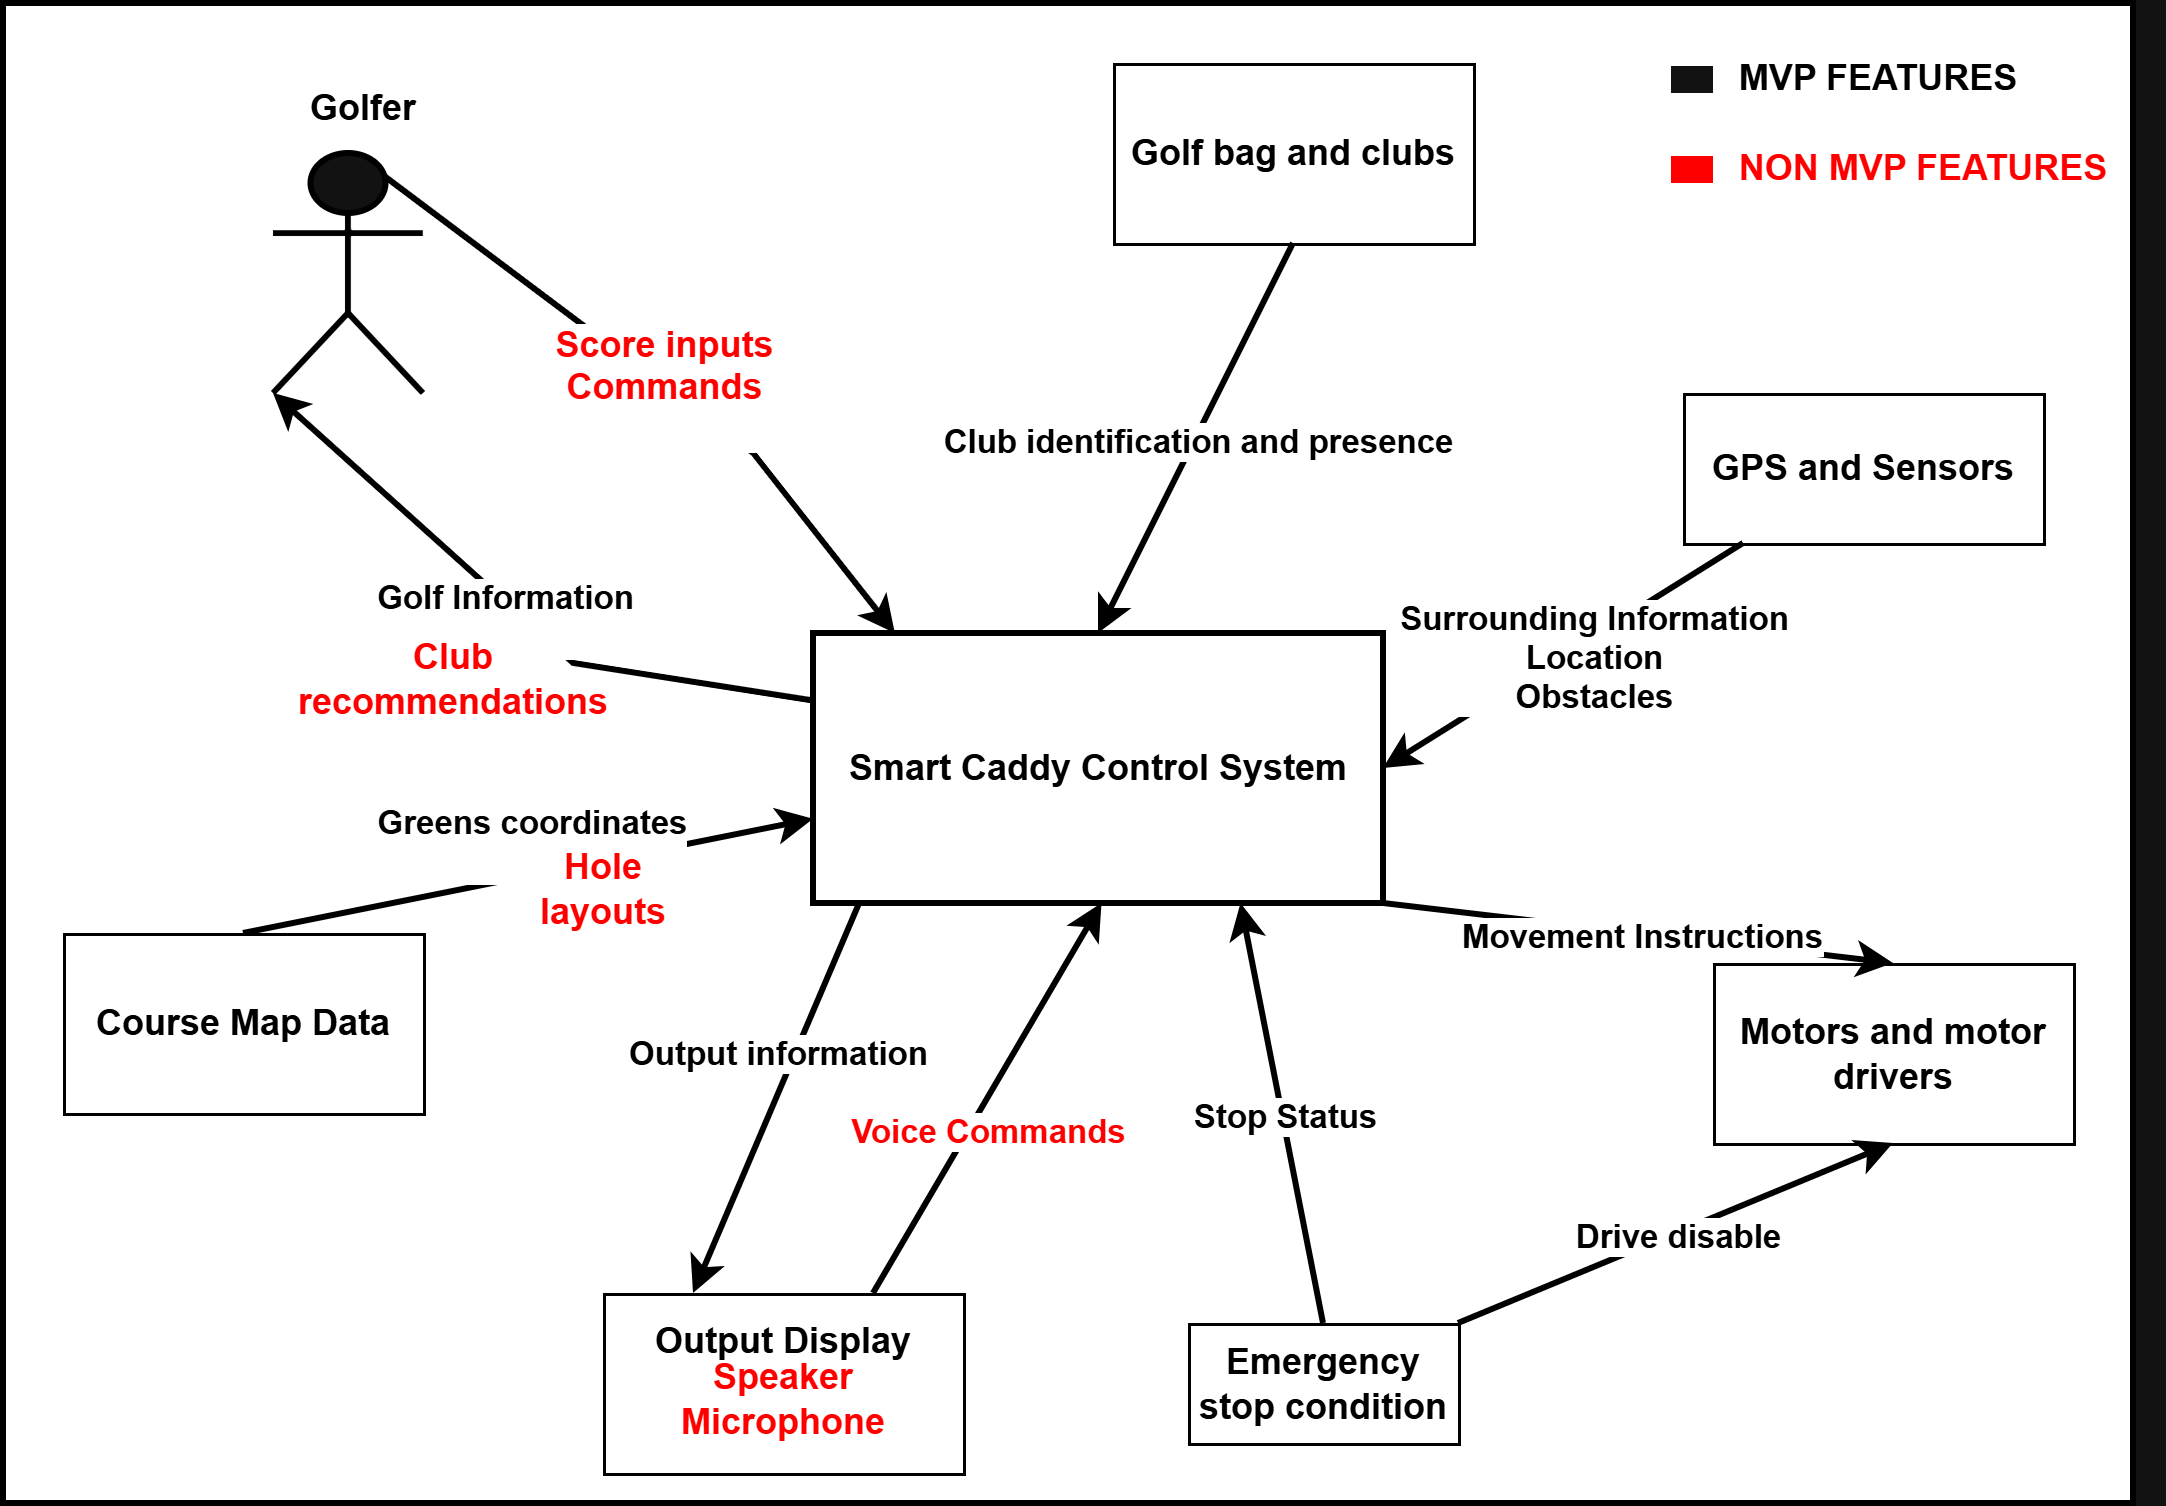

The diagram above was exported from draw.io. Its source (the exported page's mxGraphModel, read from the mxfile embedded in the PNG):
<mxGraphModel dx="912" dy="588" grid="1" gridSize="10" guides="1" tooltips="1" connect="1" arrows="1" fold="1" page="1" pageScale="1" pageWidth="850" pageHeight="1100" background="light-dark(#ffffff, #121212)" math="0" shadow="0">
  <root>
    <mxCell id="0" />
    <mxCell id="1" parent="0" />
    <mxCell id="gl830md5A9bRPc3Qo1jO-39" parent="1" style="rounded=0;whiteSpace=wrap;html=1;strokeColor=light-dark(#000000,#000000);fillColor=light-dark(#FFFFFF,#FFFFFF);strokeWidth=2;fontStyle=1;shadow=0;" value="" vertex="1">
      <mxGeometry height="500" width="710" x="30" y="110" as="geometry" />
    </mxCell>
    <mxCell id="AdkGtMRA6LYIPyLXRcSe-1" parent="1" style="rounded=0;whiteSpace=wrap;html=1;strokeColor=light-dark(#000000,#000000);fontColor=light-dark(#000000,#000000);labelBackgroundColor=light-dark(#FFFFFF,#FFFFFF);fillColor=light-dark(#FFFFFF,#FFFFFF);strokeWidth=2;fontStyle=1" value="Smart Caddy Control System" vertex="1">
      <mxGeometry height="90" width="190" x="300" y="320" as="geometry" />
    </mxCell>
    <mxCell id="gl830md5A9bRPc3Qo1jO-1" parent="1" style="shape=umlActor;verticalLabelPosition=bottom;verticalAlign=top;html=1;outlineConnect=0;rounded=0;strokeColor=light-dark(#000000,#000000);strokeWidth=2;" value="`" vertex="1">
      <mxGeometry height="80" width="50" x="120" y="160" as="geometry" />
    </mxCell>
    <mxCell id="gl830md5A9bRPc3Qo1jO-2" edge="1" parent="1" source="gl830md5A9bRPc3Qo1jO-1" style="endArrow=classic;html=1;rounded=0;entryX=0.088;entryY=-0.078;entryDx=0;entryDy=0;exitX=0.75;exitY=0.1;exitDx=0;exitDy=0;exitPerimeter=0;strokeColor=light-dark(#000000,#000000);strokeWidth=2;" target="AdkGtMRA6LYIPyLXRcSe-1" value="">
      <mxGeometry relative="1" as="geometry">
        <Array as="points">
          <mxPoint x="280" y="260" />
        </Array>
        <mxPoint x="380" y="380" as="sourcePoint" />
        <mxPoint x="480" y="380" as="targetPoint" />
      </mxGeometry>
    </mxCell>
    <mxCell id="gl830md5A9bRPc3Qo1jO-3" connectable="0" parent="gl830md5A9bRPc3Qo1jO-2" style="edgeLabel;resizable=0;html=1;;align=center;verticalAlign=middle;rounded=0;fontColor=light-dark(#000000,#FF0000);labelBackgroundColor=light-dark(#FFFFFF,#FFFFFF);fontStyle=1" value="&lt;font style=&quot;font-size: 12px;&quot;&gt;Score inputs&lt;br&gt;Commands&lt;br&gt;&lt;br&gt;&lt;/font&gt;" vertex="1">
      <mxGeometry relative="1" as="geometry" />
    </mxCell>
    <mxCell id="gl830md5A9bRPc3Qo1jO-4" edge="1" parent="1" source="AdkGtMRA6LYIPyLXRcSe-1" style="endArrow=classic;html=1;rounded=0;exitX=0;exitY=0.25;exitDx=0;exitDy=0;entryX=0;entryY=1;entryDx=0;entryDy=0;entryPerimeter=0;strokeColor=light-dark(#000000,#000000);strokeWidth=2;" target="gl830md5A9bRPc3Qo1jO-1" value="">
      <mxGeometry relative="1" x="-0.2989" as="geometry">
        <Array as="points">
          <mxPoint x="220" y="330" />
        </Array>
        <mxPoint x="380" y="380" as="sourcePoint" />
        <mxPoint x="180" y="280" as="targetPoint" />
      </mxGeometry>
    </mxCell>
    <mxCell id="gl830md5A9bRPc3Qo1jO-5" connectable="0" parent="gl830md5A9bRPc3Qo1jO-4" style="edgeLabel;resizable=0;html=1;;align=center;verticalAlign=middle;rounded=0;fontColor=light-dark(#000000,#000000);labelBackgroundColor=light-dark(#FFFFFF,#FFFFFF);fontStyle=1" value="Golf Information&lt;br&gt;&lt;div&gt;&lt;br/&gt;&lt;/div&gt;" vertex="1">
      <mxGeometry relative="1" x="-0.2989" as="geometry">
        <mxPoint x="-28" y="-16" as="offset" />
      </mxGeometry>
    </mxCell>
    <mxCell id="gl830md5A9bRPc3Qo1jO-6" parent="1" style="rounded=0;whiteSpace=wrap;html=1;strokeColor=light-dark(#000000,#000000);fontColor=light-dark(#000000,#000000);labelBackgroundColor=light-dark(#FFFFFF,#FFFFFF);fillColor=light-dark(#FFFFFF,#FFFFFF);fontStyle=1" value="Golf bag and clubs" vertex="1">
      <mxGeometry height="60" width="120" x="400" y="130" as="geometry" />
    </mxCell>
    <mxCell id="gl830md5A9bRPc3Qo1jO-7" edge="1" parent="1" source="gl830md5A9bRPc3Qo1jO-6" style="endArrow=classic;html=1;rounded=0;exitX=0.5;exitY=1;exitDx=0;exitDy=0;entryX=0.5;entryY=0;entryDx=0;entryDy=0;strokeColor=light-dark(#000000,#000000);strokeWidth=2;" target="AdkGtMRA6LYIPyLXRcSe-1" value="">
      <mxGeometry relative="1" as="geometry">
        <mxPoint x="330" y="370" as="sourcePoint" />
        <mxPoint x="430" y="370" as="targetPoint" />
      </mxGeometry>
    </mxCell>
    <mxCell id="gl830md5A9bRPc3Qo1jO-8" connectable="0" parent="gl830md5A9bRPc3Qo1jO-7" style="edgeLabel;resizable=0;html=1;;align=center;verticalAlign=middle;rounded=0;fontColor=light-dark(#000000,#000000);labelBackgroundColor=light-dark(#FFFFFF,#FFFFFF);fontStyle=1" value="Club identification and presence" vertex="1">
      <mxGeometry relative="1" as="geometry" />
    </mxCell>
    <mxCell id="gl830md5A9bRPc3Qo1jO-9" parent="1" style="rounded=0;whiteSpace=wrap;html=1;strokeColor=light-dark(#000000,#000000);labelBackgroundColor=light-dark(#FFFFFF,#FFFFFF);fillColor=light-dark(#FFFFFF,#FFFFFF);strokeWidth=1;fontStyle=1" value="&lt;span style=&quot;color: light-dark(rgb(0, 0, 0), rgb(0, 0, 0));&quot;&gt;GPS and Sensors&lt;/span&gt;" vertex="1">
      <mxGeometry height="50" width="120" x="590" y="240" as="geometry" />
    </mxCell>
    <mxCell id="gl830md5A9bRPc3Qo1jO-10" parent="1" style="rounded=0;whiteSpace=wrap;html=1;strokeColor=light-dark(#000000,#000000);fontColor=light-dark(#000000,#000000);labelBackgroundColor=light-dark(#FFFFFF,#FFFFFF);fillColor=light-dark(#FFFFFF,#FFFFFF);fontStyle=1" value="Motors and motor drivers" vertex="1">
      <mxGeometry height="60" width="120" x="600" y="430" as="geometry" />
    </mxCell>
    <mxCell id="gl830md5A9bRPc3Qo1jO-11" parent="1" style="rounded=0;whiteSpace=wrap;html=1;strokeColor=light-dark(#000000,#000000);fontColor=light-dark(#000000,#000000);labelBackgroundColor=light-dark(#FFFFFF,#FFFFFF);fillColor=light-dark(#FFFFFF,#FFFFFF);fontStyle=1" value="Course Map Data" vertex="1">
      <mxGeometry height="60" width="120" x="50" y="420" as="geometry" />
    </mxCell>
    <mxCell id="gl830md5A9bRPc3Qo1jO-12" parent="1" style="text;html=1;whiteSpace=wrap;strokeColor=none;fillColor=none;align=center;verticalAlign=middle;rounded=0;fontColor=light-dark(#000000,#000000);fontStyle=1" value="Golfer" vertex="1">
      <mxGeometry height="30" width="60" x="120" y="130" as="geometry" />
    </mxCell>
    <mxCell id="gl830md5A9bRPc3Qo1jO-13" parent="1" style="rounded=0;whiteSpace=wrap;html=1;strokeColor=light-dark(#000000,#000000);fontColor=light-dark(#000000,#000000);labelBackgroundColor=light-dark(#FFFFFF,#FFFFFF);fillColor=light-dark(#FFFFFF,#FFFFFF);fontStyle=1" value="Emergency stop condition" vertex="1">
      <mxGeometry height="40" width="90" x="425" y="550" as="geometry" />
    </mxCell>
    <mxCell id="gl830md5A9bRPc3Qo1jO-14" parent="1" style="rounded=0;whiteSpace=wrap;html=1;strokeColor=light-dark(#000000,#000000);fontColor=light-dark(#000000,#000000);labelBackgroundColor=light-dark(#FFFFFF,#FFFFFF);fillColor=light-dark(#FFFFFF,#FFFFFF);fontStyle=1" value="Output Display&lt;div&gt;&lt;br&gt;&lt;/div&gt;&lt;div&gt;&lt;br&gt;&lt;/div&gt;" vertex="1">
      <mxGeometry height="60" width="120" x="230" y="540" as="geometry" />
    </mxCell>
    <mxCell id="gl830md5A9bRPc3Qo1jO-15" edge="1" parent="1" source="gl830md5A9bRPc3Qo1jO-9" style="endArrow=classic;html=1;rounded=0;entryX=1;entryY=0.5;entryDx=0;entryDy=0;strokeColor=light-dark(#000000,#000000);startSize=6;endSize=6;strokeWidth=2;" target="AdkGtMRA6LYIPyLXRcSe-1" value="">
      <mxGeometry relative="1" as="geometry">
        <mxPoint x="330" y="390" as="sourcePoint" />
        <mxPoint x="430" y="390" as="targetPoint" />
      </mxGeometry>
    </mxCell>
    <mxCell id="gl830md5A9bRPc3Qo1jO-16" connectable="0" parent="gl830md5A9bRPc3Qo1jO-15" style="edgeLabel;resizable=0;html=1;;align=center;verticalAlign=middle;rounded=0;fontColor=light-dark(#000000,#000000);labelBackgroundColor=light-dark(#FFFFFF,#FFFFFF);fontStyle=1" value="Surrounding Information&lt;div&gt;Location&lt;br&gt;Obstacles&lt;/div&gt;" vertex="1">
      <mxGeometry relative="1" as="geometry">
        <mxPoint x="10" as="offset" />
      </mxGeometry>
    </mxCell>
    <mxCell id="gl830md5A9bRPc3Qo1jO-17" edge="1" parent="1" source="AdkGtMRA6LYIPyLXRcSe-1" style="endArrow=classic;html=1;rounded=0;entryX=0.5;entryY=0;entryDx=0;entryDy=0;exitX=1;exitY=1;exitDx=0;exitDy=0;strokeColor=light-dark(#000000,#000000);strokeWidth=2;" target="gl830md5A9bRPc3Qo1jO-10" value="">
      <mxGeometry relative="1" as="geometry">
        <mxPoint x="330" y="390" as="sourcePoint" />
        <mxPoint x="430" y="390" as="targetPoint" />
      </mxGeometry>
    </mxCell>
    <mxCell id="gl830md5A9bRPc3Qo1jO-18" connectable="0" parent="gl830md5A9bRPc3Qo1jO-17" style="edgeLabel;resizable=0;html=1;;align=center;verticalAlign=middle;rounded=0;fontColor=light-dark(#000000,#000000);labelBackgroundColor=light-dark(#FFFFFF,#FFFFFF);fontStyle=1" value="Movement Instructions" vertex="1">
      <mxGeometry relative="1" as="geometry" />
    </mxCell>
    <mxCell id="gl830md5A9bRPc3Qo1jO-20" edge="1" parent="1" source="gl830md5A9bRPc3Qo1jO-13" style="endArrow=classic;html=1;rounded=0;entryX=0.75;entryY=1;entryDx=0;entryDy=0;exitX=0.5;exitY=0;exitDx=0;exitDy=0;strokeColor=light-dark(#000000,#000000);strokeWidth=2;" target="AdkGtMRA6LYIPyLXRcSe-1" value="">
      <mxGeometry relative="1" as="geometry">
        <mxPoint x="330" y="390" as="sourcePoint" />
        <mxPoint x="430" y="390" as="targetPoint" />
      </mxGeometry>
    </mxCell>
    <mxCell id="gl830md5A9bRPc3Qo1jO-21" connectable="0" parent="gl830md5A9bRPc3Qo1jO-20" style="edgeLabel;resizable=0;html=1;;align=center;verticalAlign=middle;rounded=0;fontColor=light-dark(#000000,#000000);labelBackgroundColor=light-dark(#FFFFFF,#FFFFFF);fontStyle=1" value="Stop Status" vertex="1">
      <mxGeometry relative="1" as="geometry" />
    </mxCell>
    <mxCell id="gl830md5A9bRPc3Qo1jO-24" edge="1" parent="1" source="AdkGtMRA6LYIPyLXRcSe-1" style="endArrow=classic;html=1;rounded=0;entryX=0.25;entryY=0;entryDx=0;entryDy=0;exitX=0.086;exitY=0.994;exitDx=0;exitDy=0;strokeColor=light-dark(#000000,#000000);strokeWidth=2;" target="gl830md5A9bRPc3Qo1jO-14" value="">
      <mxGeometry relative="1" as="geometry">
        <mxPoint x="330" y="390" as="sourcePoint" />
        <mxPoint x="430" y="390" as="targetPoint" />
      </mxGeometry>
    </mxCell>
    <mxCell id="gl830md5A9bRPc3Qo1jO-25" connectable="0" parent="gl830md5A9bRPc3Qo1jO-24" style="edgeLabel;resizable=0;html=1;;align=center;verticalAlign=middle;rounded=0;fontColor=light-dark(#000000,#000000);labelBackgroundColor=light-dark(#FFFFFF,#FFFFFF);fontStyle=1" value="Output information" vertex="1">
      <mxGeometry relative="1" as="geometry">
        <mxPoint y="-16" as="offset" />
      </mxGeometry>
    </mxCell>
    <mxCell id="gl830md5A9bRPc3Qo1jO-27" edge="1" parent="1" source="gl830md5A9bRPc3Qo1jO-14" style="endArrow=classic;html=1;rounded=0;exitX=0.75;exitY=0;exitDx=0;exitDy=0;entryX=0.507;entryY=1.069;entryDx=0;entryDy=0;strokeColor=light-dark(#000000,#000000);strokeWidth=2;" target="AdkGtMRA6LYIPyLXRcSe-1" value="">
      <mxGeometry relative="1" as="geometry">
        <mxPoint x="330" y="390" as="sourcePoint" />
        <mxPoint x="430" y="390" as="targetPoint" />
      </mxGeometry>
    </mxCell>
    <mxCell id="gl830md5A9bRPc3Qo1jO-28" connectable="0" parent="gl830md5A9bRPc3Qo1jO-27" style="edgeLabel;resizable=0;html=1;;align=center;verticalAlign=middle;rounded=0;fontColor=light-dark(#000000,#FF0000);labelBackgroundColor=light-dark(#FFFFFF,#FFFFFF);fontStyle=1" value="Voice Commands" vertex="1">
      <mxGeometry relative="1" as="geometry">
        <mxPoint y="10" as="offset" />
      </mxGeometry>
    </mxCell>
    <mxCell id="gl830md5A9bRPc3Qo1jO-31" edge="1" parent="1" source="gl830md5A9bRPc3Qo1jO-11" style="endArrow=classic;html=1;rounded=0;exitX=0.5;exitY=0;exitDx=0;exitDy=0;entryX=-0.011;entryY=0.692;entryDx=0;entryDy=0;strokeColor=light-dark(#000000,#000000);strokeWidth=2;" target="AdkGtMRA6LYIPyLXRcSe-1" value="">
      <mxGeometry relative="1" as="geometry">
        <mxPoint x="330" y="390" as="sourcePoint" />
        <mxPoint x="430" y="390" as="targetPoint" />
      </mxGeometry>
    </mxCell>
    <mxCell id="gl830md5A9bRPc3Qo1jO-32" connectable="0" parent="gl830md5A9bRPc3Qo1jO-31" style="edgeLabel;resizable=0;html=1;;align=center;verticalAlign=middle;rounded=0;fontColor=light-dark(#000000,#000000);labelBackgroundColor=light-dark(#FFFFFF,#FFFFFF);fontStyle=1" value="Greens coordinates&lt;br&gt;&lt;div&gt;&lt;br&gt;&lt;/div&gt;" vertex="1">
      <mxGeometry relative="1" as="geometry">
        <mxPoint y="-11" as="offset" />
      </mxGeometry>
    </mxCell>
    <mxCell id="gl830md5A9bRPc3Qo1jO-35" edge="1" parent="1" source="gl830md5A9bRPc3Qo1jO-13" style="endArrow=classic;html=1;rounded=0;entryX=0.5;entryY=1;entryDx=0;entryDy=0;exitX=1;exitY=0;exitDx=0;exitDy=0;strokeColor=light-dark(#000000,#000000);strokeWidth=2;" target="gl830md5A9bRPc3Qo1jO-10" value="">
      <mxGeometry relative="1" as="geometry">
        <mxPoint x="500" y="530" as="sourcePoint" />
        <mxPoint x="760" y="650" as="targetPoint" />
      </mxGeometry>
    </mxCell>
    <mxCell id="gl830md5A9bRPc3Qo1jO-36" connectable="0" parent="gl830md5A9bRPc3Qo1jO-35" style="edgeLabel;resizable=0;html=1;;align=center;verticalAlign=middle;rounded=0;fontColor=light-dark(#000000,#000000);labelBackgroundColor=light-dark(#FFFFFF,#FFFFFF);fontStyle=1" value="Drive disable" vertex="1">
      <mxGeometry relative="1" as="geometry" />
    </mxCell>
    <mxCell id="gl830md5A9bRPc3Qo1jO-40" parent="1" style="text;html=1;whiteSpace=wrap;strokeColor=none;fillColor=none;align=center;verticalAlign=middle;rounded=0;fontColor=light-dark(#000000,#FF0000);" value="&lt;b&gt;Hole layouts&lt;/b&gt;" vertex="1">
      <mxGeometry height="30" width="60" x="200" y="390" as="geometry" />
    </mxCell>
    <mxCell id="gl830md5A9bRPc3Qo1jO-45" parent="1" style="text;html=1;whiteSpace=wrap;strokeColor=none;fillColor=none;align=center;verticalAlign=middle;rounded=0;fontColor=light-dark(#000000,#FF0000);" value="&lt;b&gt;Speaker Microphone&lt;/b&gt;" vertex="1">
      <mxGeometry height="30" width="60" x="260" y="560" as="geometry" />
    </mxCell>
    <mxCell id="gl830md5A9bRPc3Qo1jO-46" parent="1" style="text;html=1;whiteSpace=wrap;strokeColor=none;fillColor=none;align=center;verticalAlign=middle;rounded=0;fontColor=light-dark(#000000,#FF0000);" value="&lt;b&gt;NON MVP FEATURES&lt;/b&gt;" vertex="1">
      <mxGeometry height="30" width="160" x="590" y="150" as="geometry" />
    </mxCell>
    <mxCell id="gl830md5A9bRPc3Qo1jO-47" parent="1" style="text;html=1;whiteSpace=wrap;strokeColor=none;fillColor=none;align=center;verticalAlign=middle;rounded=0;fontColor=light-dark(#000000,#000000);" value="&lt;b&gt;MVP FEATURES&lt;/b&gt;" vertex="1">
      <mxGeometry height="30" width="110" x="600" y="120" as="geometry" />
    </mxCell>
    <mxCell id="gl830md5A9bRPc3Qo1jO-48" parent="1" style="rounded=0;whiteSpace=wrap;html=1;" value="" vertex="1">
      <mxGeometry height="10" width="15" x="585" y="130" as="geometry" />
    </mxCell>
    <mxCell id="gl830md5A9bRPc3Qo1jO-49" parent="1" style="rounded=0;whiteSpace=wrap;html=1;fontColor=light-dark(#000000,#FF0000);fillColor=light-dark(#FFFFFF,#FF0000);" value="" vertex="1">
      <mxGeometry height="10" width="15" x="585" y="160" as="geometry" />
    </mxCell>
    <mxCell id="gl830md5A9bRPc3Qo1jO-53" parent="1" style="text;html=1;whiteSpace=wrap;strokeColor=none;fillColor=none;align=center;verticalAlign=middle;rounded=0;fontColor=light-dark(#000000,#FF0000);" value="&lt;b&gt;Club recommendations&lt;/b&gt;" vertex="1">
      <mxGeometry height="30" width="100" x="130" y="320" as="geometry" />
    </mxCell>
  </root>
</mxGraphModel>